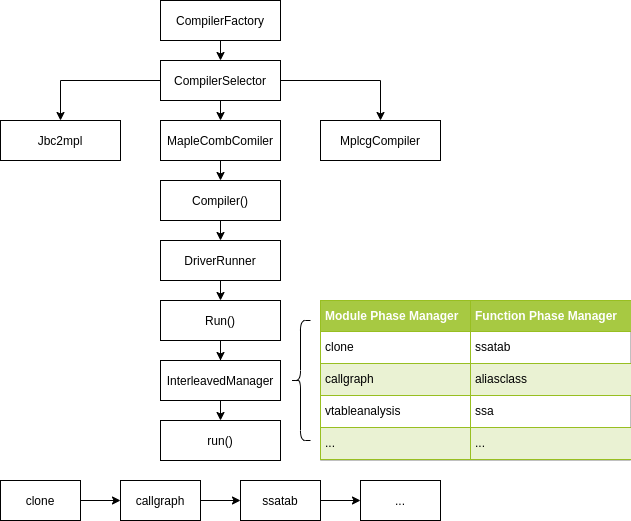

The diagram above was exported from draw.io. Its source (the exported page's mxGraphModel, read from the mxfile embedded in the PNG):
<mxGraphModel dx="1422" dy="784" grid="1" gridSize="10" guides="1" tooltips="1" connect="1" arrows="1" fold="1" page="1" pageScale="1" pageWidth="827" pageHeight="1169" math="0" shadow="0">
  <root>
    <mxCell id="0" />
    <mxCell id="1" parent="0" />
    <mxCell id="TaliRxFIcCT9OtRb9fDx-6" style="edgeStyle=orthogonalEdgeStyle;rounded=0;orthogonalLoop=1;jettySize=auto;html=1;exitX=0.5;exitY=1;exitDx=0;exitDy=0;entryX=0.5;entryY=0;entryDx=0;entryDy=0;" edge="1" parent="1" source="TaliRxFIcCT9OtRb9fDx-1" target="TaliRxFIcCT9OtRb9fDx-5">
      <mxGeometry relative="1" as="geometry" />
    </mxCell>
    <mxCell id="TaliRxFIcCT9OtRb9fDx-1" value="CompilerFactory" style="rounded=0;whiteSpace=wrap;html=1;" vertex="1" parent="1">
      <mxGeometry x="160" width="120" height="40" as="geometry" />
    </mxCell>
    <mxCell id="TaliRxFIcCT9OtRb9fDx-2" value="Jbc2mpl" style="rounded=0;whiteSpace=wrap;html=1;" vertex="1" parent="1">
      <mxGeometry y="120" width="120" height="40" as="geometry" />
    </mxCell>
    <mxCell id="TaliRxFIcCT9OtRb9fDx-17" style="edgeStyle=orthogonalEdgeStyle;rounded=0;orthogonalLoop=1;jettySize=auto;html=1;exitX=0.5;exitY=1;exitDx=0;exitDy=0;entryX=0.5;entryY=0;entryDx=0;entryDy=0;" edge="1" parent="1" source="TaliRxFIcCT9OtRb9fDx-3" target="TaliRxFIcCT9OtRb9fDx-10">
      <mxGeometry relative="1" as="geometry" />
    </mxCell>
    <mxCell id="TaliRxFIcCT9OtRb9fDx-3" value="MapleCombComiler" style="rounded=0;whiteSpace=wrap;html=1;" vertex="1" parent="1">
      <mxGeometry x="160" y="120" width="120" height="40" as="geometry" />
    </mxCell>
    <mxCell id="TaliRxFIcCT9OtRb9fDx-4" value="MplcgCompiler" style="rounded=0;whiteSpace=wrap;html=1;" vertex="1" parent="1">
      <mxGeometry x="320" y="120" width="120" height="40" as="geometry" />
    </mxCell>
    <mxCell id="TaliRxFIcCT9OtRb9fDx-7" style="edgeStyle=orthogonalEdgeStyle;rounded=0;orthogonalLoop=1;jettySize=auto;html=1;exitX=0;exitY=0.5;exitDx=0;exitDy=0;" edge="1" parent="1" source="TaliRxFIcCT9OtRb9fDx-5" target="TaliRxFIcCT9OtRb9fDx-2">
      <mxGeometry relative="1" as="geometry" />
    </mxCell>
    <mxCell id="TaliRxFIcCT9OtRb9fDx-8" style="edgeStyle=orthogonalEdgeStyle;rounded=0;orthogonalLoop=1;jettySize=auto;html=1;exitX=0.5;exitY=1;exitDx=0;exitDy=0;entryX=0.5;entryY=0;entryDx=0;entryDy=0;" edge="1" parent="1" source="TaliRxFIcCT9OtRb9fDx-5" target="TaliRxFIcCT9OtRb9fDx-3">
      <mxGeometry relative="1" as="geometry" />
    </mxCell>
    <mxCell id="TaliRxFIcCT9OtRb9fDx-9" style="edgeStyle=orthogonalEdgeStyle;rounded=0;orthogonalLoop=1;jettySize=auto;html=1;exitX=1;exitY=0.5;exitDx=0;exitDy=0;" edge="1" parent="1" source="TaliRxFIcCT9OtRb9fDx-5" target="TaliRxFIcCT9OtRb9fDx-4">
      <mxGeometry relative="1" as="geometry" />
    </mxCell>
    <mxCell id="TaliRxFIcCT9OtRb9fDx-5" value="CompilerSelector" style="rounded=0;whiteSpace=wrap;html=1;" vertex="1" parent="1">
      <mxGeometry x="160" y="60" width="120" height="40" as="geometry" />
    </mxCell>
    <mxCell id="TaliRxFIcCT9OtRb9fDx-18" style="edgeStyle=orthogonalEdgeStyle;rounded=0;orthogonalLoop=1;jettySize=auto;html=1;exitX=0.5;exitY=1;exitDx=0;exitDy=0;entryX=0.5;entryY=0;entryDx=0;entryDy=0;" edge="1" parent="1" source="TaliRxFIcCT9OtRb9fDx-10" target="TaliRxFIcCT9OtRb9fDx-13">
      <mxGeometry relative="1" as="geometry" />
    </mxCell>
    <mxCell id="TaliRxFIcCT9OtRb9fDx-10" value="Compiler()" style="rounded=0;whiteSpace=wrap;html=1;" vertex="1" parent="1">
      <mxGeometry x="160" y="180" width="120" height="40" as="geometry" />
    </mxCell>
    <mxCell id="TaliRxFIcCT9OtRb9fDx-19" style="edgeStyle=orthogonalEdgeStyle;rounded=0;orthogonalLoop=1;jettySize=auto;html=1;exitX=0.5;exitY=1;exitDx=0;exitDy=0;entryX=0.5;entryY=0;entryDx=0;entryDy=0;" edge="1" parent="1" source="TaliRxFIcCT9OtRb9fDx-13" target="TaliRxFIcCT9OtRb9fDx-16">
      <mxGeometry relative="1" as="geometry" />
    </mxCell>
    <mxCell id="TaliRxFIcCT9OtRb9fDx-13" value="DriverRunner" style="rounded=0;whiteSpace=wrap;html=1;" vertex="1" parent="1">
      <mxGeometry x="160" y="240" width="120" height="40" as="geometry" />
    </mxCell>
    <mxCell id="TaliRxFIcCT9OtRb9fDx-22" style="edgeStyle=orthogonalEdgeStyle;rounded=0;orthogonalLoop=1;jettySize=auto;html=1;exitX=0.5;exitY=1;exitDx=0;exitDy=0;" edge="1" parent="1" source="TaliRxFIcCT9OtRb9fDx-16" target="TaliRxFIcCT9OtRb9fDx-20">
      <mxGeometry relative="1" as="geometry" />
    </mxCell>
    <mxCell id="TaliRxFIcCT9OtRb9fDx-16" value="Run()" style="rounded=0;whiteSpace=wrap;html=1;" vertex="1" parent="1">
      <mxGeometry x="160" y="300" width="120" height="40" as="geometry" />
    </mxCell>
    <mxCell id="TaliRxFIcCT9OtRb9fDx-23" style="edgeStyle=orthogonalEdgeStyle;rounded=0;orthogonalLoop=1;jettySize=auto;html=1;exitX=0.5;exitY=1;exitDx=0;exitDy=0;entryX=0.5;entryY=0;entryDx=0;entryDy=0;" edge="1" parent="1" source="TaliRxFIcCT9OtRb9fDx-20" target="TaliRxFIcCT9OtRb9fDx-21">
      <mxGeometry relative="1" as="geometry" />
    </mxCell>
    <mxCell id="TaliRxFIcCT9OtRb9fDx-20" value="InterleavedManager" style="rounded=0;whiteSpace=wrap;html=1;" vertex="1" parent="1">
      <mxGeometry x="160" y="360" width="120" height="40" as="geometry" />
    </mxCell>
    <mxCell id="TaliRxFIcCT9OtRb9fDx-21" value="run()" style="rounded=0;whiteSpace=wrap;html=1;" vertex="1" parent="1">
      <mxGeometry x="160" y="420" width="120" height="40" as="geometry" />
    </mxCell>
    <mxCell id="TaliRxFIcCT9OtRb9fDx-24" value="&lt;table border=&quot;1&quot; width=&quot;100%&quot; cellpadding=&quot;4&quot; style=&quot;width: 100% ; height: 100% ; border-collapse: collapse&quot;&gt;&lt;tbody&gt;&lt;tr style=&quot;background-color: #a7c942 ; color: #ffffff ; border: 1px solid #98bf21&quot;&gt;&lt;th align=&quot;left&quot;&gt;Module Phase Manager&lt;/th&gt;&lt;th align=&quot;left&quot;&gt;Function Phase Manager&lt;/th&gt;&lt;/tr&gt;&lt;tr style=&quot;border: 1px solid #98bf21&quot;&gt;&lt;td&gt;clone&lt;/td&gt;&lt;td&gt;ssatab&lt;/td&gt;&lt;/tr&gt;&lt;tr style=&quot;background-color: #eaf2d3 ; border: 1px solid #98bf21&quot;&gt;&lt;td&gt;callgraph&lt;/td&gt;&lt;td&gt;aliasclass&lt;/td&gt;&lt;/tr&gt;&lt;tr style=&quot;border: 1px solid #98bf21&quot;&gt;&lt;td&gt;vtableanalysis&lt;/td&gt;&lt;td&gt;ssa&lt;/td&gt;&lt;/tr&gt;&lt;tr style=&quot;background-color: #eaf2d3 ; border: 1px solid #98bf21&quot;&gt;&lt;td&gt;...&lt;/td&gt;&lt;td&gt;...&lt;/td&gt;&lt;/tr&gt;&lt;/tbody&gt;&lt;/table&gt;" style="text;html=1;strokeColor=#c0c0c0;fillColor=#ffffff;overflow=fill;rounded=0;direction=south;" vertex="1" parent="1">
      <mxGeometry x="320" y="300" width="310" height="160" as="geometry" />
    </mxCell>
    <mxCell id="TaliRxFIcCT9OtRb9fDx-26" value="" style="shape=curlyBracket;whiteSpace=wrap;html=1;rounded=1;" vertex="1" parent="1">
      <mxGeometry x="290" y="320" width="20" height="120" as="geometry" />
    </mxCell>
    <mxCell id="TaliRxFIcCT9OtRb9fDx-33" style="edgeStyle=orthogonalEdgeStyle;rounded=0;orthogonalLoop=1;jettySize=auto;html=1;exitX=1;exitY=0.5;exitDx=0;exitDy=0;entryX=0;entryY=0.5;entryDx=0;entryDy=0;" edge="1" parent="1" source="TaliRxFIcCT9OtRb9fDx-27" target="TaliRxFIcCT9OtRb9fDx-28">
      <mxGeometry relative="1" as="geometry" />
    </mxCell>
    <mxCell id="TaliRxFIcCT9OtRb9fDx-27" value="clone" style="rounded=0;whiteSpace=wrap;html=1;" vertex="1" parent="1">
      <mxGeometry y="480" width="80" height="40" as="geometry" />
    </mxCell>
    <mxCell id="TaliRxFIcCT9OtRb9fDx-34" style="edgeStyle=orthogonalEdgeStyle;rounded=0;orthogonalLoop=1;jettySize=auto;html=1;exitX=1;exitY=0.5;exitDx=0;exitDy=0;entryX=0;entryY=0.5;entryDx=0;entryDy=0;" edge="1" parent="1" source="TaliRxFIcCT9OtRb9fDx-28" target="TaliRxFIcCT9OtRb9fDx-31">
      <mxGeometry relative="1" as="geometry" />
    </mxCell>
    <mxCell id="TaliRxFIcCT9OtRb9fDx-28" value="callgraph" style="rounded=0;whiteSpace=wrap;html=1;" vertex="1" parent="1">
      <mxGeometry x="120" y="480" width="80" height="40" as="geometry" />
    </mxCell>
    <mxCell id="TaliRxFIcCT9OtRb9fDx-35" style="edgeStyle=orthogonalEdgeStyle;rounded=0;orthogonalLoop=1;jettySize=auto;html=1;exitX=1;exitY=0.5;exitDx=0;exitDy=0;entryX=0;entryY=0.5;entryDx=0;entryDy=0;" edge="1" parent="1" source="TaliRxFIcCT9OtRb9fDx-31" target="TaliRxFIcCT9OtRb9fDx-32">
      <mxGeometry relative="1" as="geometry" />
    </mxCell>
    <mxCell id="TaliRxFIcCT9OtRb9fDx-31" value="ssatab" style="rounded=0;whiteSpace=wrap;html=1;" vertex="1" parent="1">
      <mxGeometry x="240" y="480" width="80" height="40" as="geometry" />
    </mxCell>
    <mxCell id="TaliRxFIcCT9OtRb9fDx-32" value="..." style="rounded=0;whiteSpace=wrap;html=1;" vertex="1" parent="1">
      <mxGeometry x="360" y="480" width="80" height="40" as="geometry" />
    </mxCell>
  </root>
</mxGraphModel>